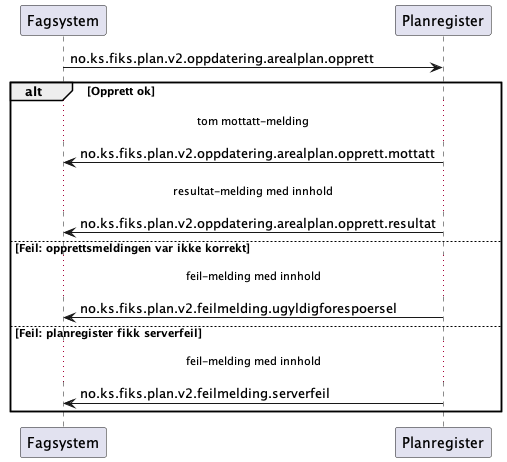

The diagram above was rendered by PlantUML. Its source (embedded in the PNG):
@startuml

Fagsystem -> Planregister: no.ks.fiks.plan.v2.oppdatering.arealplan.opprett

alt Opprett ok
...tom mottatt-melding...
Fagsystem <- Planregister: no.ks.fiks.plan.v2.oppdatering.arealplan.opprett.mottatt
...resultat-melding med innhold...
Fagsystem <- Planregister: no.ks.fiks.plan.v2.oppdatering.arealplan.opprett.resultat

else Feil: opprettsmeldingen var ikke korrekt
...feil-melding med innhold...

Fagsystem <- Planregister: no.ks.fiks.plan.v2.feilmelding.ugyldigforespoersel

else Feil: planregister fikk serverfeil
...feil-melding med innhold...

Fagsystem <- Planregister: no.ks.fiks.plan.v2.feilmelding.serverfeil

end
@enduml